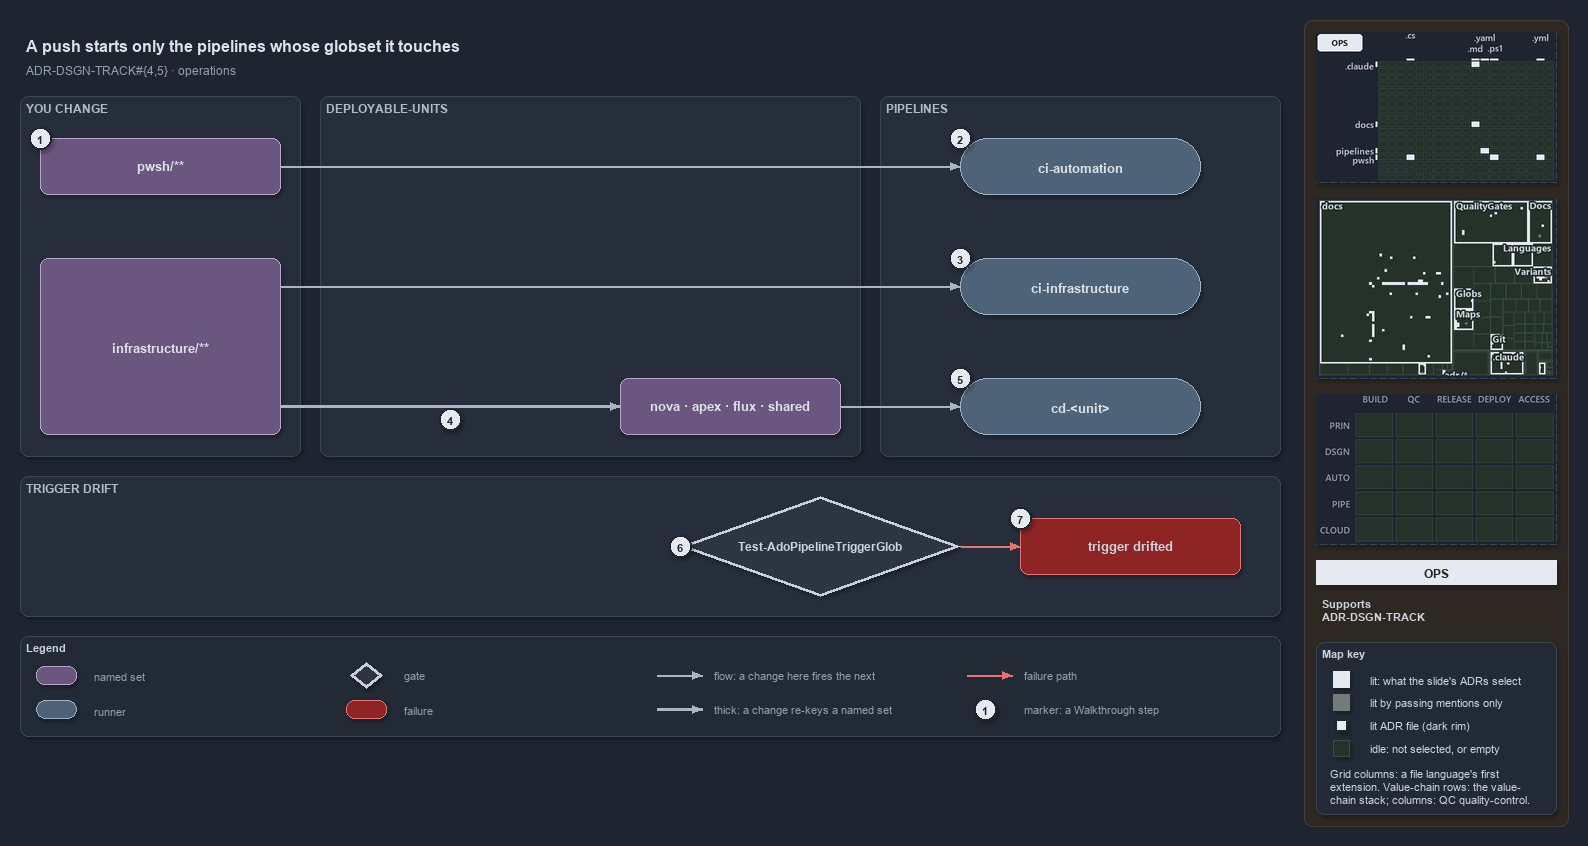

The diagram above was exported from draw.io. Its source (the exported page's mxGraphModel, read from the mxfile embedded in the PNG):
<mxGraphModel dx="1024" dy="768" grid="0" gridSize="10" guides="1" tooltips="1" connect="1" arrows="1" fold="1" page="1" pageScale="1" pageWidth="1572" pageHeight="740" background="#1E2430" math="0" shadow="1">
  <root>
    <mxCell id="0" />
    <mxCell id="1" parent="0" />
    <mxCell id="sidebar-bg" value="" style="rounded=1;arcSize=2;html=1;fillColor=#2E2823;strokeColor=#453C33;shadow=0;" vertex="1" parent="1">
      <mxGeometry x="1304" y="4" width="264" height="806" as="geometry" />
    </mxCell>
    <mxCell id="title" value="A push starts only the pipelines whose globset it touches" style="text;html=1;align=left;verticalAlign=middle;fontSize=16;fontStyle=1;fontColor=#DDE2E9;" vertex="1" parent="1">
      <mxGeometry x="20" y="14" width="1260" height="30" as="geometry" />
    </mxCell>
    <mxCell id="subtitle" value="ADR-DSGN-TRACK#{4,5} &amp;#183; operations" style="text;html=1;align=left;verticalAlign=middle;fontSize=12;fontColor=#949FAE;" vertex="1" parent="1">
      <mxGeometry x="20" y="44" width="1240" height="20" as="geometry" />
    </mxCell>
    <mxCell id="band-change" value="YOU CHANGE" style="rounded=1;html=1;arcSize=3;fillColor=#262E3B;strokeColor=#3A4555;verticalAlign=top;align=left;spacingLeft=8;fontStyle=1;fontSize=12;fontColor=#B0BAC7;" vertex="1" parent="1">
      <mxGeometry x="20" y="80" width="280" height="360" as="geometry" />
    </mxCell>
    <mxCell id="band-units" value="DEPLOYABLE-UNITS" style="rounded=1;html=1;arcSize=3;fillColor=#262E3B;strokeColor=#3A4555;verticalAlign=top;align=left;spacingLeft=8;fontStyle=1;fontSize=12;fontColor=#B0BAC7;" vertex="1" parent="1">
      <mxGeometry x="320" y="80" width="540" height="360" as="geometry" />
    </mxCell>
    <mxCell id="band-pipelines" value="PIPELINES" style="rounded=1;html=1;arcSize=3;fillColor=#262E3B;strokeColor=#3A4555;verticalAlign=top;align=left;spacingLeft=8;fontStyle=1;fontSize=12;fontColor=#B0BAC7;" vertex="1" parent="1">
      <mxGeometry x="880" y="80" width="400" height="360" as="geometry" />
    </mxCell>
    <mxCell id="band-drift" value="TRIGGER DRIFT" style="rounded=1;html=1;arcSize=3;fillColor=#262E3B;strokeColor=#3A4555;verticalAlign=top;align=left;spacingLeft=8;fontStyle=1;fontSize=12;fontColor=#B0BAC7;" vertex="1" parent="1">
      <mxGeometry x="20" y="460" width="1260" height="140" as="geometry" />
    </mxCell>
    <mxCell id="s-automation" value="&lt;b&gt;pwsh/**&lt;/b&gt;" style="rounded=1;whiteSpace=wrap;html=1;arcSize=20;fillColor=#6A567E;strokeColor=#B9A6CC;fontSize=13;fontColor=#DDE2E9;" vertex="1" parent="1">
      <mxGeometry x="40" y="122" width="240" height="56" as="geometry" />
    </mxCell>
    <mxCell id="s-infrastructure" value="&lt;b&gt;infrastructure/**&lt;/b&gt;" style="rounded=1;whiteSpace=wrap;html=1;arcSize=20;fillColor=#6A567E;strokeColor=#B9A6CC;fontSize=13;fontColor=#DDE2E9;" vertex="1" parent="1">
      <mxGeometry x="40" y="242" width="240" height="176" as="geometry" />
    </mxCell>
    <mxCell id="s-units" value="&lt;b&gt;nova · apex · flux · shared&lt;/b&gt;" style="rounded=1;whiteSpace=wrap;html=1;arcSize=20;fillColor=#6A567E;strokeColor=#B9A6CC;fontSize=13;fontColor=#DDE2E9;" vertex="1" parent="1">
      <mxGeometry x="620" y="362" width="220" height="56" as="geometry" />
    </mxCell>
    <mxCell id="r-ci-automation" value="&lt;b&gt;ci-automation&lt;/b&gt;" style="rounded=1;arcSize=50;whiteSpace=wrap;html=1;fillColor=#4E6378;strokeColor=#9FB3C8;fontSize=13;fontColor=#DDE2E9;" vertex="1" parent="1">
      <mxGeometry x="960" y="122" width="240" height="56" as="geometry" />
    </mxCell>
    <mxCell id="r-ci-infrastructure" value="&lt;b&gt;ci-infrastructure&lt;/b&gt;" style="rounded=1;arcSize=50;whiteSpace=wrap;html=1;fillColor=#4E6378;strokeColor=#9FB3C8;fontSize=13;fontColor=#DDE2E9;" vertex="1" parent="1">
      <mxGeometry x="960" y="242" width="240" height="56" as="geometry" />
    </mxCell>
    <mxCell id="r-cd-unit" value="&lt;b&gt;cd-&amp;lt;unit&amp;gt;&lt;/b&gt;" style="rounded=1;arcSize=50;whiteSpace=wrap;html=1;fillColor=#4E6378;strokeColor=#9FB3C8;fontSize=13;fontColor=#DDE2E9;" vertex="1" parent="1">
      <mxGeometry x="960" y="362" width="240" height="56" as="geometry" />
    </mxCell>
    <mxCell id="g-drift" value="&lt;b&gt;Test-AdoPipelineTriggerGlob&lt;/b&gt;" style="rhombus;whiteSpace=wrap;html=1;fillColor=#2C3542;strokeColor=#C7D0DB;strokeWidth=3;fontSize=12;fontColor=#CDD3DC;" vertex="1" parent="1">
      <mxGeometry x="680" y="480" width="280" height="100" as="geometry" />
    </mxCell>
    <mxCell id="x-drifted" value="&lt;b&gt;trigger drifted&lt;/b&gt;" style="rounded=1;whiteSpace=wrap;html=1;arcSize=20;fillColor=#8E2424;strokeColor=#E57373;fontSize=13;" vertex="1" parent="1">
      <mxGeometry x="1020" y="502" width="220" height="56" as="geometry" />
    </mxCell>
    <mxCell id="p-edge-automation-ci-a" value="" style="text;html=1;strokeColor=none;fillColor=none;" vertex="1" parent="1">
      <mxGeometry x="280" y="150" width="1" height="1" as="geometry" />
    </mxCell>
    <mxCell id="p-edge-automation-ci-b" value="" style="text;html=1;strokeColor=none;fillColor=none;" vertex="1" parent="1">
      <mxGeometry x="960" y="150" width="1" height="1" as="geometry" />
    </mxCell>
    <mxCell id="edge-automation-ci" value="" style="edgeStyle=orthogonalEdgeStyle;rounded=1;html=1;fontSize=11;endArrow=block;strokeColor=#AAB4C3;fontColor=#CDD3DC;shadow=0;" edge="1" parent="1" source="p-edge-automation-ci-a" target="p-edge-automation-ci-b">
      <mxGeometry relative="1" as="geometry" />
    </mxCell>
    <mxCell id="p-edge-infrastructure-ci-a" value="" style="text;html=1;strokeColor=none;fillColor=none;" vertex="1" parent="1">
      <mxGeometry x="280" y="270" width="1" height="1" as="geometry" />
    </mxCell>
    <mxCell id="p-edge-infrastructure-ci-b" value="" style="text;html=1;strokeColor=none;fillColor=none;" vertex="1" parent="1">
      <mxGeometry x="960" y="270" width="1" height="1" as="geometry" />
    </mxCell>
    <mxCell id="edge-infrastructure-ci" value="" style="edgeStyle=orthogonalEdgeStyle;rounded=1;html=1;fontSize=11;endArrow=block;strokeColor=#AAB4C3;fontColor=#CDD3DC;shadow=0;" edge="1" parent="1" source="p-edge-infrastructure-ci-a" target="p-edge-infrastructure-ci-b">
      <mxGeometry relative="1" as="geometry" />
    </mxCell>
    <mxCell id="p-edge-infrastructure-units-a" value="" style="text;html=1;strokeColor=none;fillColor=none;" vertex="1" parent="1">
      <mxGeometry x="280" y="390" width="1" height="1" as="geometry" />
    </mxCell>
    <mxCell id="p-edge-infrastructure-units-b" value="" style="text;html=1;strokeColor=none;fillColor=none;" vertex="1" parent="1">
      <mxGeometry x="620" y="390" width="1" height="1" as="geometry" />
    </mxCell>
    <mxCell id="edge-infrastructure-units" value="" style="edgeStyle=orthogonalEdgeStyle;rounded=1;html=1;fontSize=11;endArrow=block;strokeColor=#AAB4C3;strokeWidth=2.5;fontColor=#CDD3DC;shadow=0;" edge="1" parent="1" source="p-edge-infrastructure-units-a" target="p-edge-infrastructure-units-b">
      <mxGeometry relative="1" as="geometry" />
    </mxCell>
    <mxCell id="p-edge-units-cd-a" value="" style="text;html=1;strokeColor=none;fillColor=none;" vertex="1" parent="1">
      <mxGeometry x="840" y="390" width="1" height="1" as="geometry" />
    </mxCell>
    <mxCell id="p-edge-units-cd-b" value="" style="text;html=1;strokeColor=none;fillColor=none;" vertex="1" parent="1">
      <mxGeometry x="960" y="390" width="1" height="1" as="geometry" />
    </mxCell>
    <mxCell id="edge-units-cd" value="" style="edgeStyle=orthogonalEdgeStyle;rounded=1;html=1;fontSize=11;endArrow=block;strokeColor=#AAB4C3;fontColor=#CDD3DC;shadow=0;" edge="1" parent="1" source="p-edge-units-cd-a" target="p-edge-units-cd-b">
      <mxGeometry relative="1" as="geometry" />
    </mxCell>
    <mxCell id="p-edge-drift-fail-a" value="" style="text;html=1;strokeColor=none;fillColor=none;" vertex="1" parent="1">
      <mxGeometry x="960" y="530" width="1" height="1" as="geometry" />
    </mxCell>
    <mxCell id="p-edge-drift-fail-b" value="" style="text;html=1;strokeColor=none;fillColor=none;" vertex="1" parent="1">
      <mxGeometry x="1020" y="530" width="1" height="1" as="geometry" />
    </mxCell>
    <mxCell id="edge-drift-fail" value="" style="edgeStyle=orthogonalEdgeStyle;rounded=1;html=1;fontSize=11;endArrow=block;strokeColor=#E57373;fontColor=#CDD3DC;shadow=0;" edge="1" parent="1" source="p-edge-drift-fail-a" target="p-edge-drift-fail-b">
      <mxGeometry relative="1" as="geometry" />
    </mxCell>
    <mxCell id="mark-1" value="1" style="ellipse;html=1;fillColor=#E6EAF0;strokeColor=#1E2430;strokeWidth=2;fontColor=#1E2430;fontStyle=1;fontSize=11;" vertex="1" parent="1">
      <mxGeometry x="29" y="111" width="22" height="22" as="geometry" />
    </mxCell>
    <mxCell id="mark-2" value="2" style="ellipse;html=1;fillColor=#E6EAF0;strokeColor=#1E2430;strokeWidth=2;fontColor=#1E2430;fontStyle=1;fontSize=11;" vertex="1" parent="1">
      <mxGeometry x="949" y="111" width="22" height="22" as="geometry" />
    </mxCell>
    <mxCell id="mark-3" value="3" style="ellipse;html=1;fillColor=#E6EAF0;strokeColor=#1E2430;strokeWidth=2;fontColor=#1E2430;fontStyle=1;fontSize=11;" vertex="1" parent="1">
      <mxGeometry x="949" y="231" width="22" height="22" as="geometry" />
    </mxCell>
    <mxCell id="mark-4" value="4" style="ellipse;html=1;fillColor=#E6EAF0;strokeColor=#1E2430;strokeWidth=2;fontColor=#1E2430;fontStyle=1;fontSize=11;" vertex="1" parent="1">
      <mxGeometry x="439" y="392" width="22" height="22" as="geometry" />
    </mxCell>
    <mxCell id="mark-5" value="5" style="ellipse;html=1;fillColor=#E6EAF0;strokeColor=#1E2430;strokeWidth=2;fontColor=#1E2430;fontStyle=1;fontSize=11;" vertex="1" parent="1">
      <mxGeometry x="949" y="351" width="22" height="22" as="geometry" />
    </mxCell>
    <mxCell id="mark-6" value="6" style="ellipse;html=1;fillColor=#E6EAF0;strokeColor=#1E2430;strokeWidth=2;fontColor=#1E2430;fontStyle=1;fontSize=11;" vertex="1" parent="1">
      <mxGeometry x="669" y="519" width="22" height="22" as="geometry" />
    </mxCell>
    <mxCell id="mark-7" value="7" style="ellipse;html=1;fillColor=#E6EAF0;strokeColor=#1E2430;strokeWidth=2;fontColor=#1E2430;fontStyle=1;fontSize=11;" vertex="1" parent="1">
      <mxGeometry x="1009" y="491" width="22" height="22" as="geometry" />
    </mxCell>
    <mxCell id="legend" value="&lt;b&gt;Legend&lt;/b&gt;" style="rounded=1;whiteSpace=wrap;html=1;arcSize=6;fillColor=#222A36;strokeColor=#3A4555;align=left;verticalAlign=top;spacing=8;fontSize=11;fontColor=#CDD3DC;" vertex="1" parent="1">
      <mxGeometry x="20" y="620" width="1260" height="100" as="geometry" />
    </mxCell>
    <mxCell id="legend-1" value="" style="rounded=1;whiteSpace=wrap;html=1;arcSize=20;fillColor=#6A567E;strokeColor=#B9A6CC;fontColor=#DDE2E9;" vertex="1" parent="1">
      <mxGeometry x="36" y="650" width="40" height="18" as="geometry" />
    </mxCell>
    <mxCell id="legend-1-text" value="named set" style="text;html=1;align=left;verticalAlign=middle;fontSize=11;fontColor=#949FAE;" vertex="1" parent="1">
      <mxGeometry x="88" y="649" width="250" height="20" as="geometry" />
    </mxCell>
    <mxCell id="legend-2" value="" style="rounded=1;arcSize=50;whiteSpace=wrap;html=1;fillColor=#4E6378;strokeColor=#9FB3C8;fontColor=#DDE2E9;" vertex="1" parent="1">
      <mxGeometry x="36" y="684" width="40" height="18" as="geometry" />
    </mxCell>
    <mxCell id="legend-2-text" value="runner" style="text;html=1;align=left;verticalAlign=middle;fontSize=11;fontColor=#949FAE;" vertex="1" parent="1">
      <mxGeometry x="88" y="683" width="250" height="20" as="geometry" />
    </mxCell>
    <mxCell id="legend-3" value="" style="rhombus;whiteSpace=wrap;html=1;fillColor=#2C3542;strokeColor=#C7D0DB;strokeWidth=3;fontColor=#CDD3DC;" vertex="1" parent="1">
      <mxGeometry x="350" y="646" width="32" height="26" as="geometry" />
    </mxCell>
    <mxCell id="legend-3-text" value="gate" style="text;html=1;align=left;verticalAlign=middle;fontSize=11;fontColor=#949FAE;" vertex="1" parent="1">
      <mxGeometry x="398" y="649" width="250" height="20" as="geometry" />
    </mxCell>
    <mxCell id="legend-4" value="" style="rounded=1;whiteSpace=wrap;html=1;arcSize=20;fillColor=#8E2424;strokeColor=#E57373;" vertex="1" parent="1">
      <mxGeometry x="346" y="684" width="40" height="18" as="geometry" />
    </mxCell>
    <mxCell id="legend-4-text" value="failure" style="text;html=1;align=left;verticalAlign=middle;fontSize=11;fontColor=#949FAE;" vertex="1" parent="1">
      <mxGeometry x="398" y="683" width="250" height="20" as="geometry" />
    </mxCell>
    <mxCell id="p-legend-5-a" value="" style="text;html=1;strokeColor=none;fillColor=none;" vertex="1" parent="1">
      <mxGeometry x="656" y="659" width="1" height="1" as="geometry" />
    </mxCell>
    <mxCell id="p-legend-5-b" value="" style="text;html=1;strokeColor=none;fillColor=none;" vertex="1" parent="1">
      <mxGeometry x="702" y="659" width="1" height="1" as="geometry" />
    </mxCell>
    <mxCell id="legend-5" value="" style="edgeStyle=orthogonalEdgeStyle;rounded=1;html=1;fontSize=11;endArrow=block;strokeColor=#AAB4C3;fontColor=#CDD3DC;shadow=0;" edge="1" parent="1" source="p-legend-5-a" target="p-legend-5-b">
      <mxGeometry relative="1" as="geometry" />
    </mxCell>
    <mxCell id="legend-5-text" value="flow: a change here fires the next" style="text;html=1;align=left;verticalAlign=middle;fontSize=11;fontColor=#949FAE;" vertex="1" parent="1">
      <mxGeometry x="708" y="649" width="250" height="20" as="geometry" />
    </mxCell>
    <mxCell id="p-legend-6-a" value="" style="text;html=1;strokeColor=none;fillColor=none;" vertex="1" parent="1">
      <mxGeometry x="656" y="693" width="1" height="1" as="geometry" />
    </mxCell>
    <mxCell id="p-legend-6-b" value="" style="text;html=1;strokeColor=none;fillColor=none;" vertex="1" parent="1">
      <mxGeometry x="702" y="693" width="1" height="1" as="geometry" />
    </mxCell>
    <mxCell id="legend-6" value="" style="edgeStyle=orthogonalEdgeStyle;rounded=1;html=1;fontSize=11;endArrow=block;strokeColor=#AAB4C3;strokeWidth=2.5;fontColor=#CDD3DC;shadow=0;" edge="1" parent="1" source="p-legend-6-a" target="p-legend-6-b">
      <mxGeometry relative="1" as="geometry" />
    </mxCell>
    <mxCell id="legend-6-text" value="thick: a change re-keys a named set" style="text;html=1;align=left;verticalAlign=middle;fontSize=11;fontColor=#949FAE;" vertex="1" parent="1">
      <mxGeometry x="708" y="683" width="250" height="20" as="geometry" />
    </mxCell>
    <mxCell id="p-legend-7-a" value="" style="text;html=1;strokeColor=none;fillColor=none;" vertex="1" parent="1">
      <mxGeometry x="966" y="659" width="1" height="1" as="geometry" />
    </mxCell>
    <mxCell id="p-legend-7-b" value="" style="text;html=1;strokeColor=none;fillColor=none;" vertex="1" parent="1">
      <mxGeometry x="1012" y="659" width="1" height="1" as="geometry" />
    </mxCell>
    <mxCell id="legend-7" value="" style="edgeStyle=orthogonalEdgeStyle;rounded=1;html=1;fontSize=11;endArrow=block;strokeColor=#E57373;fontColor=#CDD3DC;shadow=0;" edge="1" parent="1" source="p-legend-7-a" target="p-legend-7-b">
      <mxGeometry relative="1" as="geometry" />
    </mxCell>
    <mxCell id="legend-7-text" value="failure path" style="text;html=1;align=left;verticalAlign=middle;fontSize=11;fontColor=#949FAE;" vertex="1" parent="1">
      <mxGeometry x="1018" y="649" width="230" height="20" as="geometry" />
    </mxCell>
    <mxCell id="legend-8" value="1" style="ellipse;html=1;fillColor=#E6EAF0;strokeColor=#1E2430;strokeWidth=2;fontColor=#1E2430;fontStyle=1;fontSize=11;" vertex="1" parent="1">
      <mxGeometry x="974" y="682" width="22" height="22" as="geometry" />
    </mxCell>
    <mxCell id="legend-8-text" value="marker: a Walkthrough step" style="text;html=1;align=left;verticalAlign=middle;fontSize=11;fontColor=#949FAE;" vertex="1" parent="1">
      <mxGeometry x="1018" y="683" width="230" height="20" as="geometry" />
    </mxCell>
    <mxCell id="minimap-grid" value="" style="shape=image;html=1;imageAspect=0;aspect=fixed;verticalLabelPosition=bottom;strokeColor=#3A4555;dashed=1;fillColor=#222A36;image=data:image/png,(base64 omitted: 11332 chars);" vertex="1" parent="1">
      <mxGeometry x="1316" y="16" width="240" height="150" as="geometry" />
    </mxCell>
    <mxCell id="minimap-tree" value="" style="shape=image;html=1;imageAspect=0;aspect=fixed;verticalLabelPosition=bottom;strokeColor=#3A4555;dashed=1;fillColor=#222A36;image=data:image/png,(base64 omitted: 24328 chars);" vertex="1" parent="1">
      <mxGeometry x="1316" y="182" width="240" height="180" as="geometry" />
    </mxCell>
    <mxCell id="minimap-chain" value="" style="shape=image;html=1;imageAspect=0;aspect=fixed;verticalLabelPosition=bottom;strokeColor=#3A4555;dashed=1;fillColor=#222A36;image=data:image/png,(base64 omitted: 11912 chars);" vertex="1" parent="1">
      <mxGeometry x="1316" y="378" width="240" height="150" as="geometry" />
    </mxCell>
    <mxCell id="lens-badge" value="OPS" style="rounded=0;whiteSpace=wrap;html=1;align=center;verticalAlign=middle;fontSize=12;fontStyle=1;fontColor=#1E2430;fillColor=#E6EAF0;strokeColor=none;" vertex="1" parent="1">
      <mxGeometry x="1316" y="544" width="240" height="24" as="geometry" />
    </mxCell>
    <mxCell id="supports" value="&lt;b&gt;Supports&lt;/b&gt;&lt;br&gt;ADR-DSGN-TRACK" style="text;html=1;whiteSpace=wrap;align=left;verticalAlign=top;fontSize=11;fontColor=#CDD3DC;" vertex="1" parent="1">
      <mxGeometry x="1316" y="576" width="240" height="38" as="geometry" />
    </mxCell>
    <mxCell id="mapkey" value="&lt;b&gt;Map key&lt;/b&gt;" style="rounded=1;arcSize=6;whiteSpace=wrap;html=1;align=left;verticalAlign=top;fontSize=11;fontColor=#CDD3DC;fillColor=#222A36;strokeColor=#3A4555;spacingLeft=8;spacingTop=2;" vertex="1" parent="1">
      <mxGeometry x="1316" y="626" width="240" height="172" as="geometry" />
    </mxCell>
    <mxCell id="mapkey-lit" value="" style="rounded=0;html=1;fillColor=#E6EAF0;strokeColor=#E6EAF0;" vertex="1" parent="1">
      <mxGeometry x="1333.0" y="655.0" width="16" height="16" as="geometry" />
    </mxCell>
    <mxCell id="mapkey-lit-text" value="lit: what the slide's ADRs select" style="text;html=1;align=left;verticalAlign=middle;fontSize=11;fontColor=#CDD3DC;" vertex="1" parent="1">
      <mxGeometry x="1364" y="653" width="184" height="20" as="geometry" />
    </mxCell>
    <mxCell id="mapkey-touched" value="" style="rounded=0;html=1;fillColor=#727C79;strokeColor=#727C79;" vertex="1" parent="1">
      <mxGeometry x="1333.0" y="678.0" width="16" height="16" as="geometry" />
    </mxCell>
    <mxCell id="mapkey-touched-text" value="lit by passing mentions only" style="text;html=1;align=left;verticalAlign=middle;fontSize=11;fontColor=#CDD3DC;" vertex="1" parent="1">
      <mxGeometry x="1364" y="676" width="184" height="20" as="geometry" />
    </mxCell>
    <mxCell id="mapkey-adr" value="" style="rounded=0;html=1;fillColor=#E6EAF0;strokeColor=#1C2A24;strokeWidth=2;" vertex="1" parent="1">
      <mxGeometry x="1335.0" y="703.0" width="12" height="12" as="geometry" />
    </mxCell>
    <mxCell id="mapkey-adr-text" value="lit ADR file (dark rim)" style="text;html=1;align=left;verticalAlign=middle;fontSize=11;fontColor=#CDD3DC;" vertex="1" parent="1">
      <mxGeometry x="1364" y="699" width="184" height="20" as="geometry" />
    </mxCell>
    <mxCell id="mapkey-idle" value="" style="rounded=0;html=1;fillColor=#243229;strokeColor=#3B4D43;" vertex="1" parent="1">
      <mxGeometry x="1333.0" y="724.0" width="16" height="16" as="geometry" />
    </mxCell>
    <mxCell id="mapkey-idle-text" value="idle: not selected, or empty" style="text;html=1;align=left;verticalAlign=middle;fontSize=11;fontColor=#CDD3DC;" vertex="1" parent="1">
      <mxGeometry x="1364" y="722" width="184" height="20" as="geometry" />
    </mxCell>
    <mxCell id="mapkey-codes" value="Grid columns: a file language's first&lt;br&gt;extension. Value-chain rows: the value-&lt;br&gt;chain stack; columns: QC quality-control." style="text;html=1;align=left;verticalAlign=top;whiteSpace=wrap;fontSize=11;fontColor=#CDD3DC;" vertex="1" parent="1">
      <mxGeometry x="1324" y="746" width="224" height="46" as="geometry" />
    </mxCell>
  </root>
</mxGraphModel>